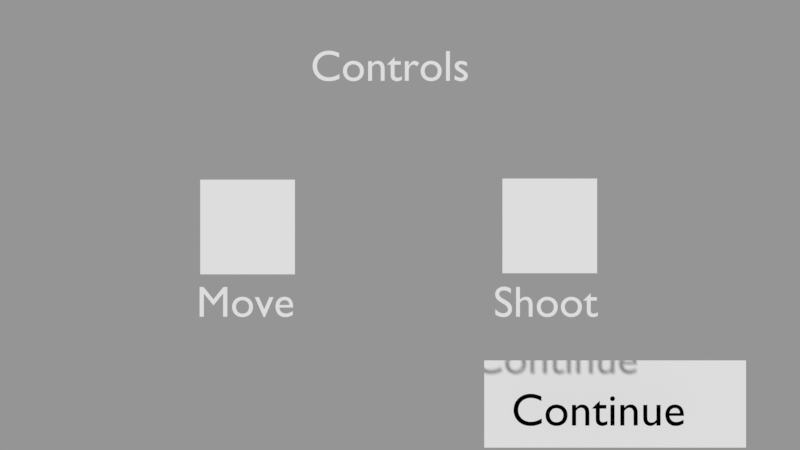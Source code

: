 # Source: client.blend  (saved by Blender 2.79.0; exported with 4.5.12 LTS)
import bpy
from mathutils import Matrix  # noqa: F401  (used for matrix-valued properties, if any)

bpy.ops.wm.read_factory_settings(use_empty=True)
scene = bpy.context.scene
scene.name = 'Instructions'

# ---- collections
col_collection_1_002 = bpy.data.collections.new('Collection 1.002'); scene.collection.children.link(col_collection_1_002)

# ---- materials (node trees are filled in below, after node groups)
mat_material_005 = bpy.data.materials.new('Material.005')
mat_material_005.alpha_threshold = 0.0
mat_material_005.use_transparent_shadow = False
mat_material_005.roughness = 0.5
mat_material_004 = bpy.data.materials.new('Material.004')
mat_material_004.alpha_threshold = 0.0
mat_material_004.use_transparent_shadow = False
mat_material_004.roughness = 0.5
mat_material_003 = bpy.data.materials.new('Material.003')
mat_material_003.alpha_threshold = 0.0
mat_material_003.use_transparent_shadow = False
mat_material_003.diffuse_color = (0.0, 0.0, 0.0, 1.0)
mat_material_003.roughness = 0.5

# ---- material node trees

# ---- cameras
cam_camera_003 = bpy.data.cameras.new('Camera.003')
cam_camera_003.clip_end = 100.0
cam_camera_003.lens = 35.0
cam_camera_003.sensor_width = 32.0
cam_camera_003.sensor_height = 18.0
cam_camera_003.display_size = 2.0
cam_camera_003.dof.focus_distance = 0.0
cam_camera_003.dof.aperture_fstop = 128.0
cam_camera_003.dof.aperture_blades = 6

# ---- meshes
me_plane_006 = bpy.data.meshes.new('Plane.006')
me_plane_006.from_pydata([(-1.0, -1.0, 0.0), (1.0, -1.0, 0.0), (-1.0, 1.0, 0.0), (1.0, 1.0, 0.0)], [], [(0, 1, 3, 2)])
_uv = me_plane_006.uv_layers.new(name='UVMap')
_uv.uv.foreach_set('vector', [9.28e-05, 9.275e-05, 0.9999, 9.275e-05, 0.9999, 0.9959, 9.275e-05, 0.9959])
me_plane_006.materials.append(mat_material_005)
me_plane_006.use_remesh_preserve_volume = False
me_plane_006.use_remesh_preserve_attributes = False
me_plane_006.use_mirror_vertex_groups = False
me_plane_006.update()
me_plane_005 = bpy.data.meshes.new('Plane.005')
me_plane_005.from_pydata([(-1.0, -1.0, 0.0), (1.0, -1.0, 0.0), (-1.0, 1.0, 0.0), (1.0, 1.0, 0.0)], [], [(0, 1, 3, 2)])
_uv = me_plane_005.uv_layers.new(name='UVMap')
_uv.uv.foreach_set('vector', [7.716e-05, 7.713e-05, 1.004, 7.713e-05, 1.004, 0.9999, 7.713e-05, 0.9999])
me_plane_005.materials.append(mat_material_004)
me_plane_005.use_remesh_preserve_volume = False
me_plane_005.use_remesh_preserve_attributes = False
me_plane_005.use_mirror_vertex_groups = False
me_plane_005.update()
me_plane_004 = bpy.data.meshes.new('Plane.004')
me_plane_004.from_pydata([(-1.0, -1.0, 0.0), (1.0, -1.0, 0.0), (-1.0, 1.0, 0.0), (1.0, 1.0, 0.0)], [], [(0, 1, 3, 2)])
me_plane_004.use_remesh_preserve_volume = False
me_plane_004.use_remesh_preserve_attributes = False
me_plane_004.use_mirror_vertex_groups = False
me_plane_004.update()

# ---- curves / text
txt_text_008 = bpy.data.curves.new('Text.008', 'FONT')
txt_text_008.dimensions = '2D'
txt_text_008.body = 'Controls'
txt_text_008.use_path_clamp = True
txt_text_008.bevel_resolution = 0
txt_text_006 = bpy.data.curves.new('Text.006', 'FONT')
txt_text_006.dimensions = '2D'
txt_text_006.body = 'Move'
txt_text_006.use_path_clamp = True
txt_text_006.bevel_resolution = 0
txt_text_005 = bpy.data.curves.new('Text.005', 'FONT')
txt_text_005.dimensions = '2D'
txt_text_005.body = 'Shoot'
txt_text_005.use_path_clamp = True
txt_text_005.bevel_resolution = 0
txt_text_004 = bpy.data.curves.new('Text.004', 'FONT')
txt_text_004.dimensions = '2D'
txt_text_004.body = 'Continue'
txt_text_004.materials.append(mat_material_003)
txt_text_004.use_path_clamp = True
txt_text_004.bevel_resolution = 0

# ---- objects
ob_plane_001 = bpy.data.objects.new('Plane.001', me_plane_006)
ob_plane = bpy.data.objects.new('Plane', me_plane_005)
ob_controls = bpy.data.objects.new('Controls', txt_text_008)
ob_move = bpy.data.objects.new('Move', txt_text_006)
ob_shoot = bpy.data.objects.new('Shoot', txt_text_005)
ob_continue_001 = bpy.data.objects.new('Continue.001', txt_text_004)
ob_continue = bpy.data.objects.new('Continue', me_plane_004)
ob_camera_003 = bpy.data.objects.new('Camera.003', cam_camera_003)

# ---- transforms, parenting, visibility, modifiers, constraints
ob_plane_001.location = (3.232, 0.08307, 1.576)
ob_plane_001.lineart.crease_threshold = 0.0
ob_plane.location = (-3.148, 0.05954, 1.576)
ob_plane.lineart.crease_threshold = 0.0
ob_controls.location = (-1.981, 3.406, 0.0)
ob_controls.color = (0.0, 0.005126, 1.0, 1.0)
ob_controls.lineart.crease_threshold = 0.0
ob_move.location = (-4.595, -2.0, 0.0)
ob_move.color = (0.0, 0.0, 0.0, 1.0)
ob_move.lineart.crease_threshold = 0.0
ob_shoot.location = (2.211, -2.0, 0.0)
ob_shoot.color = (0.0, 0.0, 0.0, 1.0)
ob_shoot.lineart.crease_threshold = 0.0
ob_continue_001.location = (2.494, -4.264, 1.0)
ob_continue_001.color = (0.0, 0.0, 0.0, 1.0)
ob_continue_001.lineart.crease_threshold = 0.0
ob_continue.location = (5.0, -4.0, 0.0)
ob_continue.scale = (3.0, 1.0, 1.0)
ob_continue.lineart.crease_threshold = 0.0
ob_camera_003.location = (0.07015, 0.1019, 20.05)
ob_camera_003.lineart.crease_threshold = 0.0

# ---- collection membership
col_collection_1_002.objects.link(ob_plane_001)
col_collection_1_002.objects.link(ob_plane)
col_collection_1_002.objects.link(ob_controls)
col_collection_1_002.objects.link(ob_move)
col_collection_1_002.objects.link(ob_shoot)
col_collection_1_002.objects.link(ob_continue_001)
col_collection_1_002.objects.link(ob_continue)
col_collection_1_002.objects.link(ob_camera_003)

# ---- scene / render settings (as saved in the file)
scene.camera = ob_camera_003
scene.frame_start = 1; scene.frame_end = 250; scene.frame_set(1)
scene.render.engine = 'BLENDER_EEVEE_NEXT'
scene.render.image_settings.exr_codec = 'NONE'
scene.render.resolution_percentage = 50
scene.render.dither_intensity = 0.0
scene.render.simplify_subdivision_render = 0
scene.render.simplify_child_particles_render = 0.0
scene.cycles.use_denoising = False
scene.cycles.samples = 128
scene.cycles.sampling_pattern = 'TABULATED_SOBOL'
scene.cycles.use_adaptive_sampling = False
scene.cycles.use_light_tree = False
scene.cycles.blur_glossy = 0.0
scene.cycles.sample_clamp_indirect = 0.0
scene.view_settings.view_transform = 'Standard'
bpy.context.view_layer.update()

# ---- added for rendering (the .blend has no usable light): sun + grey world if the file has none
light_auto_sun = bpy.data.lights.new('AutoSun', 'SUN')
light_auto_sun.energy = 3.0
light_auto_sun.angle = 0.0523599
ob_auto_sun = bpy.data.objects.new('AutoSun', light_auto_sun)
scene.collection.objects.link(ob_auto_sun)
ob_auto_sun.rotation_euler = (0.872665, 0.174533, 0.523599)
if scene.world is None:
    world_auto = bpy.data.worlds.new('AutoWorld')
    world_auto.color = (0.3, 0.3, 0.3)
    scene.world = world_auto
bpy.context.view_layer.update()
